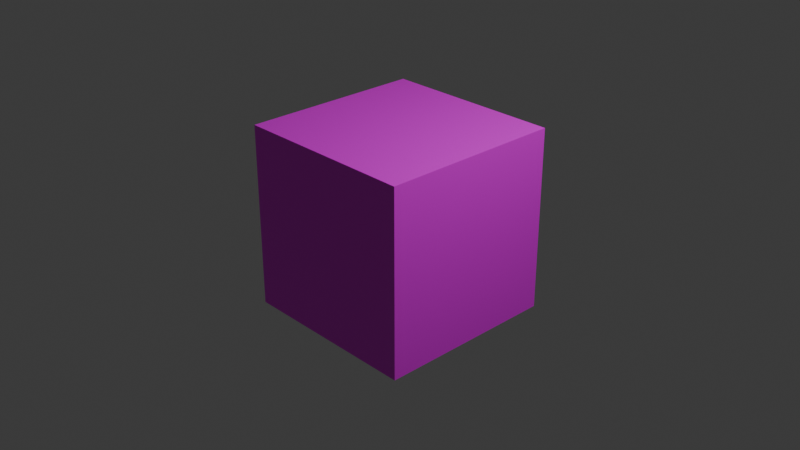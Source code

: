 # Source: topground.blend  (saved by Blender 5.1.30; exported with 4.5.12 LTS)
import bpy
from mathutils import Matrix  # noqa: F401  (used for matrix-valued properties, if any)

bpy.ops.wm.read_factory_settings(use_empty=True)
scene = bpy.context.scene
scene.name = 'Scene'

# ---- collections
col_collection = bpy.data.collections.new('Collection'); scene.collection.children.link(col_collection)

# ---- images (referenced by path relative to the original .blend; pixels are not part of the script)
import os
ASSET_DIR = os.environ.get("B2B_ASSET_DIR", "")  # directory of the original .blend (textures are referenced by path, not embedded)
HERE = os.path.dirname(os.path.abspath(__file__))  # packed textures are extracted next to this script under _unpacked/

def load_image(name, relpath, width, height, colorspace="sRGB"):
    """Load a texture the original file referenced (path relative to the .blend, or extracted next to this script)."""
    p = next((c for c in (os.path.join(HERE, relpath), os.path.join(ASSET_DIR, relpath)) if relpath and os.path.exists(c)), "")
    if p:
        img = bpy.data.images.load(p, check_existing=True)
        img.name = name
    else:  # same state as the original file: an image datablock whose file is absent (Cycles renders it pink)
        img = bpy.data.images.new(name, width, height)
        img.source = "FILE"
        img.filepath = "//" + (relpath or name)
    img.colorspace_settings.name = colorspace
    return img
img_colorpalettenormal_png = load_image('ColorPaletteNormal.png', 'ColorPaletteNormal.png', 1024, 1024, 'sRGB')

# ---- materials (node trees are filled in below, after node groups)
mat_material = bpy.data.materials.new('Material')
mat_material.alpha_threshold = 0.0
mat_material.use_backface_culling_lightprobe_volume = False
mat_material.roughness = 0.5
mat_material.line_color = (0.0, 0.0, 0.0, 1.0)

# ---- material node trees
mat_material.use_nodes = True; mat_material.node_tree.nodes.clear()
_N = mat_material.node_tree.nodes; _L = mat_material.node_tree.links
n0 = _N.new('ShaderNodeOutputMaterial'); n0.name = 'Material Output'; n0.location = (200, 100)
n1 = _N.new('ShaderNodeBsdfPrincipled'); n1.name = 'Principled BSDF'; n1.location = (-200, 100)
n2 = _N.new('ShaderNodeTexImage'); n2.name = '画像テクスチャ'; n2.location = (-490, 80)
n2.image = img_colorpalettenormal_png
_L.new(n1.outputs[0], n0.inputs[0])
_L.new(n2.outputs[0], n1.inputs[0])
n0.is_active_output = True

# ---- world
world_world = bpy.data.worlds.new('World'); scene.world = world_world
world_world.use_nodes = True; world_world.node_tree.nodes.clear()
_N = world_world.node_tree.nodes; _L = world_world.node_tree.links
n0 = _N.new('ShaderNodeOutputWorld'); n0.name = 'World Output'; n0.location = (200, 100)
n1 = _N.new('ShaderNodeBackground'); n1.name = 'Background'; n1.location = (-200, 100)
n1.inputs[0].default_value = (0.05088, 0.05088, 0.05088, 1.0)
_L.new(n1.outputs[0], n0.inputs[0])
n0.is_active_output = True
world_world.color = (0.05088, 0.05088, 0.05088)
world_world.sun_shadow_jitter_overblur = 0.0

# ---- cameras
cam_camera = bpy.data.cameras.new('Camera')
cam_camera.clip_end = 100.0
cam_camera.ortho_scale = 7.314

# ---- lights
light_light = bpy.data.lights.new('Light', 'POINT')
light_light.energy = 1000.0
light_light.shadow_soft_size = 0.1

# ---- meshes
me_cube = bpy.data.meshes.new('Cube')
me_cube.from_pydata([(1.0, 1.0, 1.0), (1.0, 1.0, -1.0), (1.0, -1.0, 1.0), (1.0, -1.0, -1.0), (-1.0, 1.0, 1.0), (-1.0, 1.0, -1.0), (-1.0, -1.0, 1.0), (-1.0, -1.0, -1.0), (1.0, 1.0, 0.4982), (-1.0, -1.0, 0.4982), (1.0, -1.0, 0.4982), (-1.0, 1.0, 0.4982)], [], [(0, 4, 6, 2), (10, 2, 6, 9), (9, 6, 4, 11), (5, 1, 3, 7), (8, 0, 2, 10), (11, 4, 0, 8), (5, 11, 8, 1), (1, 8, 10, 3), (7, 9, 11, 5), (3, 10, 9, 7)])
_uv = me_cube.uv_layers.new(name='UVMap')
_uv.uv.foreach_set('vector', [0.1514, 0.4567, 0.1944, 0.4567, 0.1944, 0.4998, 0.1514, 0.4998, 0.1406, 0.4998, 0.1514, 0.4998, 0.1514, 0.5064, 0.1406, 0.5064, 0.1406, 0.4392, 0.1514, 0.4392, 0.1514, 0.4482, 0.1406, 0.4482, 0.5256, 0.5876, 0.5256, 0.6133, 0.4999, 0.6133, 0.4999, 0.5876, 0.1406, 0.4567, 0.1514, 0.4567, 0.1514, 0.4998, 0.1406, 0.4998, 0.1406, 0.4482, 0.1514, 0.4482, 0.1514, 0.4567, 0.1406, 0.4567, 0.5448, 0.6133, 0.5256, 0.6133, 0.5256, 0.5876, 0.5448, 0.5876, 0.5153, 0.6423, 0.4942, 0.6423, 0.4942, 0.6141, 0.5153, 0.6141, 0.5364, 0.6423, 0.5153, 0.6423, 0.5153, 0.6141, 0.5364, 0.6141, 0.5576, 0.6423, 0.5364, 0.6423, 0.5364, 0.6141, 0.5576, 0.6141])
me_cube.materials.append(mat_material)
me_cube.use_mirror_vertex_groups = False
me_cube.update()

# ---- objects
ob_cube = bpy.data.objects.new('Cube', me_cube)
ob_light = bpy.data.objects.new('Light', light_light)
ob_camera = bpy.data.objects.new('Camera', cam_camera)

# ---- transforms, parenting, visibility, modifiers, constraints
ob_cube.location = (0.0, 0.0, 0.0)
ob_cube.lock_rotations_4d = False
ob_cube.empty_display_type = 'ARROWS'
ob_cube.lineart.crease_threshold = 0.0
ob_light.location = (4.076, 1.005, 5.904)
ob_light.rotation_euler = (0.6503, 0.05522, 1.866)
ob_light.lock_rotations_4d = False
ob_light.empty_display_type = 'ARROWS'
ob_light.color = (0.0, 0.0, 0.0, 0.0)
ob_light.lineart.crease_threshold = 0.0
ob_camera.location = (7.359, -6.926, 4.958)
ob_camera.rotation_euler = (1.109, 0.0, 0.8149)
ob_camera.lock_rotations_4d = False
ob_camera.empty_display_type = 'ARROWS'
ob_camera.color = (0.0, 0.0, 0.0, 0.0)
ob_camera.display_type = 'WIRE'
ob_camera.lineart.crease_threshold = 0.0

# ---- collection membership
col_collection.objects.link(ob_cube)
col_collection.objects.link(ob_light)
col_collection.objects.link(ob_camera)

# ---- scene / render settings (as saved in the file)
scene.camera = ob_camera
scene.frame_start = 1; scene.frame_end = 250; scene.frame_set(0)
scene.render.engine = 'BLENDER_EEVEE_NEXT'
scene.render.bake_bias = 0.0
scene.render.bake_samples = 0
scene.cycles.sampling_pattern = 'TABULATED_SOBOL'
scene.eevee.use_volume_custom_range = False
bpy.context.view_layer.update()
